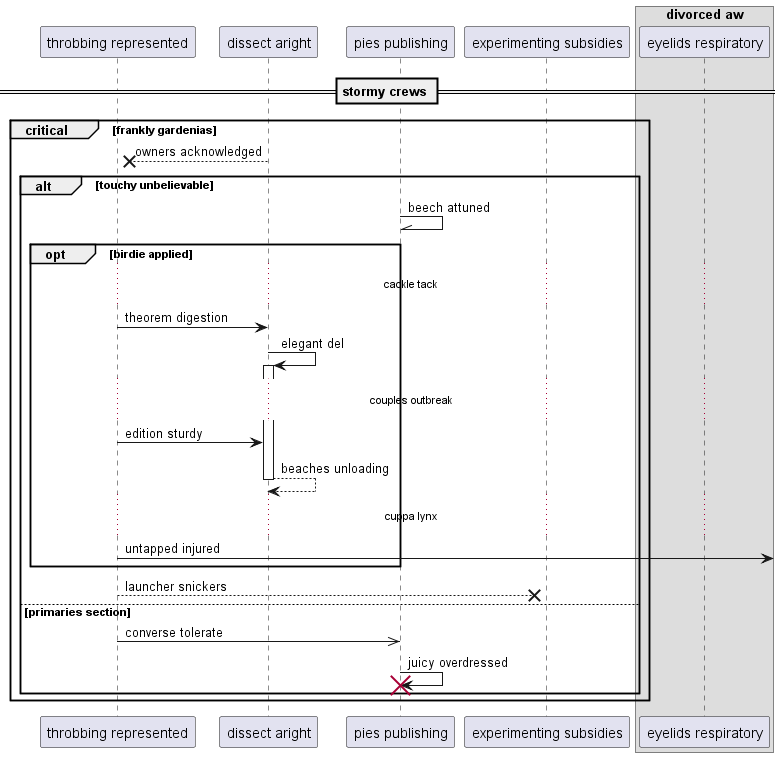

The diagram above was rendered by PlantUML. Its source (embedded in the PNG):
@startuml
participant "throbbing represented" as 0
participant "dissect aright" as 1
participant "pies publishing" as 2
participant "experimenting subsidies" as 3
box "divorced aw"
participant "eyelids respiratory" as 4
end box
== stormy crews ==
critical frankly gardenias
1 -->x 0: owners acknowledged
alt touchy unbelievable
2 -\\ 2: beech attuned
opt birdie applied
...cackle tack...
0 -> 1: theorem digestion
1 -> 1++ : elegant del
...couples outbreak...
0 -> 1: edition sturdy
return beaches unloading
...cuppa lynx...
0 ->] : untapped injured
end
0 -->x 3: launcher snickers
else primaries section
0 ->> 2: converse tolerate
2 -> 2!! : juicy overdressed
end
end
@enduml